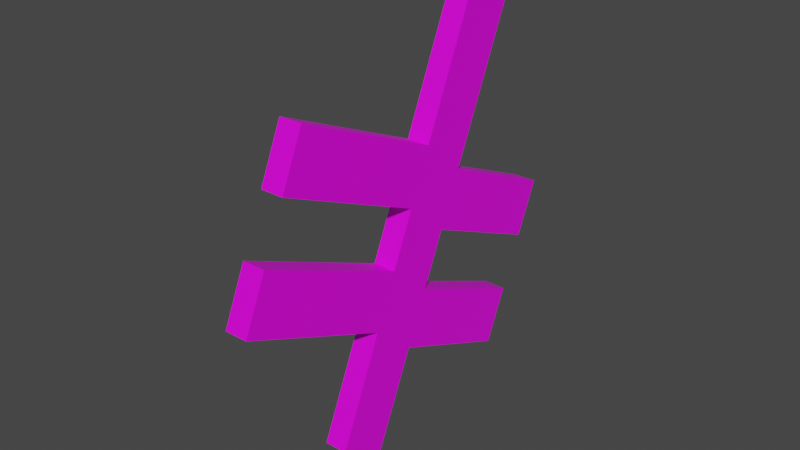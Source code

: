 # Source: wood_planks_obstacle_broken.blend  (saved by Blender 2.80.75; exported with 4.5.12 LTS)
import bpy
from mathutils import Matrix  # noqa: F401  (used for matrix-valued properties, if any)

bpy.ops.wm.read_factory_settings(use_empty=True)
scene = bpy.context.scene
scene.name = 'Scene'

# ---- collections
col_collection = bpy.data.collections.new('Collection'); scene.collection.children.link(col_collection)

# ---- images (referenced by path relative to the original .blend; pixels are not part of the script)
import os
ASSET_DIR = os.environ.get("B2B_ASSET_DIR", "")  # directory of the original .blend (textures are referenced by path, not embedded)
HERE = os.path.dirname(os.path.abspath(__file__))  # packed textures are extracted next to this script under _unpacked/

def load_image(name, relpath, width, height, colorspace="sRGB"):
    """Load a texture the original file referenced (path relative to the .blend, or extracted next to this script)."""
    p = next((c for c in (os.path.join(HERE, relpath), os.path.join(ASSET_DIR, relpath)) if relpath and os.path.exists(c)), "")
    if p:
        img = bpy.data.images.load(p, check_existing=True)
        img.name = name
    else:  # same state as the original file: an image datablock whose file is absent (Cycles renders it pink)
        img = bpy.data.images.new(name, width, height)
        img.source = "FILE"
        img.filepath = "//" + (relpath or name)
    img.colorspace_settings.name = colorspace
    return img
img_dark_wood_2_jpg = load_image('dark_wood_2.jpg', 'dark_wood_2.jpg', 1024, 1024, 'sRGB')

# ---- materials (node trees are filled in below, after node groups)
mat_darkwood = bpy.data.materials.new('DarkWood')
mat_darkwood.alpha_threshold = 0.0
mat_darkwood.use_transparent_shadow = False
mat_darkwood.line_color = (0.0, 0.0, 0.0, 1.0)

# ---- material node trees
mat_darkwood.use_nodes = True; mat_darkwood.node_tree.nodes.clear()
_N = mat_darkwood.node_tree.nodes; _L = mat_darkwood.node_tree.links
n0 = _N.new('ShaderNodeOutputMaterial'); n0.name = 'Material Output'; n0.location = (300, 300)
n1 = _N.new('ShaderNodeBsdfPrincipled'); n1.name = 'Principled BSDF'; n1.location = (10, 300)
n1.distribution = 'GGX'
n1.subsurface_method = 'BURLEY'
n1.inputs[2].default_value = 0.4
n1.inputs[3].default_value = 1.45
n1.inputs[27].default_value = (0.0, 0.0, 0.0, 1.0)
n1.inputs[28].default_value = 1.0
n2 = _N.new('ShaderNodeTexImage'); n2.name = 'Image Texture'; n2.location = (-280, 270)
n2.image = img_dark_wood_2_jpg
_L.new(n1.outputs[0], n0.inputs[0])
_L.new(n2.outputs[0], n1.inputs[0])
n0.is_active_output = True

# ---- world
world_world = bpy.data.worlds.new('World'); scene.world = world_world
world_world.use_nodes = True; world_world.node_tree.nodes.clear()
_N = world_world.node_tree.nodes; _L = world_world.node_tree.links
n0 = _N.new('ShaderNodeOutputWorld'); n0.name = 'World Output'; n0.location = (300, 300)
n1 = _N.new('ShaderNodeBackground'); n1.name = 'Background'; n1.location = (10, 300)
n1.inputs[0].default_value = (0.05088, 0.05088, 0.05088, 1.0)
_L.new(n1.outputs[0], n0.inputs[0])
n0.is_active_output = True
world_world.color = (0.05088, 0.05088, 0.05088)
world_world.use_sun_shadow = False
world_world.sun_shadow_jitter_overblur = 0.0

# ---- meshes
me_cube = bpy.data.meshes.new('Cube')
me_cube.from_pydata([(1.0, -1.0, -0.835), (1.0, -1.0, -0.835), (1.0, 0.5954, 0.3762), (1.0, 0.5954, 0.3762)], [(0, 1), (2, 3)], [])
_uv = me_cube.uv_layers.new(name='UVMap')
_uv.uv.foreach_set('vector', [])
me_cube.materials.append(mat_darkwood)
me_cube.use_remesh_preserve_volume = False
me_cube.use_remesh_preserve_attributes = False
me_cube.use_mirror_vertex_groups = False
me_cube.update()
me_cube_001 = bpy.data.meshes.new('Cube.001')
me_cube_001.from_pydata([(1.0, -1.529, 0.3776), (-1.0, -1.529, 0.3776), (-1.0, -1.327, 0.6069), (1.0, -1.327, 0.6069), (1.0, -0.8598, 0.23), (1.0, -0.6575, 0.4594), (-1.0, -0.6575, 0.4594), (-1.0, -0.8598, 0.23), (1.0, -0.7814, 0.4135), (1.0, -0.782, 0.3677), (1.0, -0.7254, 0.3218), (1.0, -0.8435, 0.2759), (-1.0, -0.8757, 0.2759), (-1.0, -0.7571, 0.3218), (-1.0, -0.6713, 0.3677), (-1.0, -0.7475, 0.4135)], [], [(0, 3, 2, 1), (5, 3, 0, 4, 11, 10, 9, 8), (7, 1, 2, 6, 15, 14, 13, 12), (6, 2, 3, 5), (4, 0, 1, 7), (5, 8, 15, 6), (8, 9, 14, 15), (9, 10, 13, 14), (10, 11, 12, 13), (7, 12, 11, 4)])
_uv = me_cube_001.uv_layers.new(name='UVMap')
_uv.uv.foreach_set('vector', [0.0, 3.771e-07, 0.06754, 3.771e-07, 0.06754, 0.666, 2.717e-07, 0.666, 0.8141, 0.2796, 0.8141, 0.5077, 0.6921, 0.557, 0.6921, 0.3289, 0.7141, 0.3269, 0.7462, 0.2918, 0.761, 0.3135, 0.7815, 0.3166, 0.8141, 0.05144, 0.8141, 0.2796, 0.6921, 0.2302, 0.6921, 0.002101, 0.7214, 0.02809, 0.7343, 0.0, 0.7632, 0.0246, 0.7952, 0.0599, 0.3798, 0.666, 0.06754, 0.666, 0.06754, 3.771e-07, 0.3798, 0.0, 0.6921, 0.666, 0.3798, 0.666, 0.3798, 0.0, 0.6921, 3.573e-07, 0.8141, 7.939e-08, 0.8648, 0.0, 0.8497, 0.666, 0.8141, 0.666, 0.9173, 0.6671, 0.9131, 0.6669, 0.9131, 0.0, 0.9515, 0.001516, 0.9782, 0.6662, 0.9615, 0.6662, 0.9515, 0.0003093, 0.9782, 0.0, 0.9131, 0.6666, 0.865, 0.6661, 0.8648, 0.0, 0.9131, 0.0005448, 0.9791, 0.0, 0.9987, 5.613e-05, 1.0, 0.666, 0.9782, 0.666])
me_cube_001.materials.append(mat_darkwood)
me_cube_001.use_remesh_preserve_volume = False
me_cube_001.use_remesh_preserve_attributes = False
me_cube_001.use_mirror_vertex_groups = False
me_cube_001.update()
me_cube_002 = bpy.data.meshes.new('Cube.002')
me_cube_002.from_pydata([(-1.0, -0.1908, 0.08252), (1.0, 0.01152, 0.3119), (1.0, -0.1908, 0.08252), (-1.0, 0.01152, 0.3119), (1.0, -0.8598, 0.23), (1.0, -0.6575, 0.4594), (-1.0, -0.6575, 0.4594), (-1.0, -0.8598, 0.23), (1.0, -0.7814, 0.4135), (1.0, -0.782, 0.3677), (1.0, -0.7254, 0.3218), (1.0, -0.8435, 0.2759), (-1.0, -0.8757, 0.2759), (-1.0, -0.7571, 0.3218), (-1.0, -0.6713, 0.3677), (-1.0, -0.7475, 0.4135)], [], [(2, 0, 3, 1), (2, 4, 7, 0), (3, 6, 5, 1), (0, 7, 12, 13, 14, 15, 6, 3), (1, 5, 8, 9, 10, 11, 4, 2), (5, 6, 15, 8), (8, 15, 14, 9), (9, 14, 13, 10), (10, 13, 12, 11), (7, 4, 11, 12)])
_uv = me_cube_002.uv_layers.new(name='UVMap')
_uv.uv.foreach_set('vector', [0.3123, 0.666, 0.3123, 3.176e-07, 0.3798, 3.176e-07, 0.3798, 0.666, 0.3123, 0.666, 0.0, 0.666, 1.087e-07, 0.0, 0.3123, 3.176e-07, 0.7428, 0.666, 0.4305, 0.666, 0.4305, 3.969e-08, 0.7428, 0.0, 0.7428, 0.2366, 0.7428, 0.008457, 0.7617, 0.0, 0.7937, 0.03529, 0.8226, 0.0599, 0.8355, 0.03181, 0.8648, 0.05779, 0.8648, 0.2859, 0.8648, 0.2859, 0.8648, 0.5141, 0.8322, 0.5511, 0.8117, 0.548, 0.7968, 0.5263, 0.7648, 0.5614, 0.7428, 0.5634, 0.7428, 0.3353, 0.4305, 3.969e-08, 0.4305, 0.666, 0.3949, 0.666, 0.3798, 0.0, 0.9472, 0.6671, 0.9131, 0.001516, 0.9515, 0.0, 0.9515, 0.6669, 0.9782, 0.0, 0.9782, 0.6662, 0.9515, 0.6659, 0.9615, 1.004e-05, 0.9131, 0.0, 0.9131, 0.6661, 0.8648, 0.6666, 0.865, 0.0005421, 0.9991, 0.0, 1.0, 0.666, 0.9782, 0.666, 0.9795, 5.607e-05])
me_cube_002.materials.append(mat_darkwood)
me_cube_002.use_remesh_preserve_volume = False
me_cube_002.use_remesh_preserve_attributes = False
me_cube_002.use_mirror_vertex_groups = False
me_cube_002.update()
me_cube_003 = bpy.data.meshes.new('Cube.003')
me_cube_003.from_pydata([(1.0, 0.1908, -0.08252), (-1.0, 0.1908, -0.08252), (-1.0, 0.3931, 0.1469), (1.0, 0.3931, 0.1469), (-1.0, 0.7553, -0.207), (-1.0, 0.9576, 0.02238), (1.0, 0.7553, -0.207), (1.0, 0.9576, 0.02238), (1.0, 0.8912, -0.07579), (1.0, 0.8057, -0.02199), (1.0, 0.7579, -0.1343), (-1.0, 1.027, -0.03496), (-1.0, 0.7939, -0.07754), (-1.0, 0.845, -0.1496)], [], [(3, 7, 5, 2), (0, 6, 10, 8, 9, 7, 3), (1, 4, 6, 0), (2, 5, 11, 12, 13, 4, 1), (3, 2, 1, 0), (7, 9, 5), (11, 5, 9), (9, 8, 11), (11, 8, 12), (8, 10, 12), (12, 10, 13), (10, 6, 13), (4, 13, 6)])
_uv = me_cube_003.uv_layers.new(name='UVMap')
_uv.uv.foreach_set('vector', [0.5127, 0.6653, 0.2755, 0.6632, 0.2755, 0.0, 0.5127, 0.002093, 0.9234, 0.2675, 0.9234, 0.4594, 0.8929, 0.455, 0.8563, 0.494, 0.8418, 0.4625, 0.8094, 0.5085, 0.8094, 0.3167, 0.2755, 0.6638, 0.04013, 0.6637, 0.0397, 0.0, 0.275, 6.017e-05, 0.9234, 0.04917, 0.9234, 0.241, 0.9059, 0.2675, 0.8668, 0.1951, 0.8415, 0.2168, 0.8094, 0.1918, 0.8094, 0.0, 0.6431, 0.0, 0.6431, 0.6637, 0.5127, 0.6637, 0.5127, 0.0, 0.7435, 0.004007, 0.8094, 0.0, 0.8094, 0.6657, 0.9288, 0.0, 0.9663, 0.001408, 0.9663, 0.6671, 0.9663, 0.6671, 0.9234, 0.6653, 0.9288, 0.0, 0.6431, 0.6655, 0.6848, 0.0009709, 0.7435, 0.6639, 0.6848, 0.0009709, 0.7435, 0.0, 0.7435, 0.6639, 0.9663, 0.6645, 0.9863, 0.0006001, 1.0, 0.6646, 0.9863, 0.0006001, 1.0, 0.0, 1.0, 0.6646, 0.04013, 0.6637, 0.0, 0.6638, 0.0397, 0.0])
me_cube_003.materials.append(mat_darkwood)
me_cube_003.use_remesh_preserve_volume = False
me_cube_003.use_remesh_preserve_attributes = False
me_cube_003.use_mirror_vertex_groups = False
me_cube_003.update()
me_cube_004 = bpy.data.meshes.new('Cube.004')
me_cube_004.from_pydata([(-1.0, 1.522, -0.1021), (1.0, 1.522, -0.1021), (-1.0, 1.32, -0.3315), (1.0, 1.32, -0.3315), (-1.0, 0.7553, -0.207), (-1.0, 0.9576, 0.02238), (1.0, 0.7553, -0.207), (1.0, 0.9576, 0.02238), (1.0, 0.8912, -0.07579), (1.0, 0.8057, -0.02199), (1.0, 0.7579, -0.1343), (-1.0, 1.027, -0.03496), (-1.0, 0.7939, -0.07754), (-1.0, 0.845, -0.1496)], [], [(2, 0, 1, 3), (5, 0, 2, 4, 13, 12, 11), (4, 2, 3, 6), (6, 3, 1, 7, 9, 8, 10), (7, 1, 0, 5), (5, 11, 7), (7, 11, 9), (9, 11, 8), (11, 12, 8), (13, 8, 12), (8, 13, 10), (13, 4, 10), (6, 10, 4)])
_uv = me_cube_004.uv_layers.new(name='UVMap')
_uv.uv.foreach_set('vector', [0.6177, 0.3849, 0.4871, 0.3849, 0.4871, 0.0, 0.6177, 0.0, 0.8858, 0.2535, 0.8858, 0.1423, 1.0, 0.1708, 1.0, 0.282, 0.9678, 0.2675, 0.9425, 0.2801, 0.9033, 0.2381, 0.01366, 0.0005454, 0.2513, 0.0, 0.2513, 0.3848, 0.01366, 0.3853, 0.8858, 0.1397, 0.8858, 0.02851, 1.0, 0.0, 1.0, 0.1112, 0.9675, 0.1379, 0.953, 0.1196, 0.9163, 0.1423, 0.4871, 0.3852, 0.2513, 0.3848, 0.2513, 0.0, 0.4871, 0.0003296, 0.8858, 0.2827, 0.9233, 0.282, 0.9233, 0.6671, 0.7183, 0.384, 0.7841, 0.0, 0.7841, 0.3872, 0.8858, 0.0, 0.8858, 0.3871, 0.8429, 0.001915, 0.7183, 0.3848, 0.6177, 0.3848, 0.6599, 0.0, 0.9233, 0.6662, 0.957, 0.282, 0.957, 0.667, 0.7841, 0.3852, 0.8027, 0.0001741, 0.8429, 0.385, 0.8027, 0.0001741, 0.8429, 0.0, 0.8429, 0.385, 0.01366, 0.3853, 0.0, 0.3851, 0.01366, 0.0005454])
me_cube_004.materials.append(mat_darkwood)
me_cube_004.use_remesh_preserve_volume = False
me_cube_004.use_remesh_preserve_attributes = False
me_cube_004.use_mirror_vertex_groups = False
me_cube_004.update()
me_cube_005 = bpy.data.meshes.new('Cube.005')
me_cube_005.from_pydata([(-1.0, -1.731, 0.1482), (1.0, -1.731, 0.1482), (1.0, -1.933, -0.08118), (-1.0, -1.933, -0.08118), (-1.0, -1.264, -0.2287), (1.0, -1.264, -0.2287), (1.0, -1.062, 0.0006666), (-1.0, -1.062, 0.0006666), (1.0, -1.158, -0.06605), (1.0, -1.103, -0.114), (1.0, -1.266, -0.1714), (-1.0, -1.191, -0.1842), (-1.0, -1.087, -0.1054), (-1.0, -1.158, -0.03951)], [], [(0, 3, 2, 1), (5, 2, 3, 4), (7, 0, 1, 6), (4, 3, 0, 7, 13, 12, 11), (6, 1, 2, 5, 10, 9, 8), (6, 8, 7), (7, 8, 13), (8, 9, 13), (13, 9, 12), (9, 10, 12), (12, 10, 11), (10, 5, 11), (4, 11, 5)])
_uv = me_cube_005.uv_layers.new(name='UVMap')
_uv.uv.foreach_set('vector', [0.5879, 0.0, 0.7182, 3.973e-08, 0.7182, 0.6666, 0.5879, 0.6666, 0.03212, 0.0, 0.3129, 1.347e-05, 0.313, 0.6666, 0.03225, 0.6666, 0.5879, 0.6671, 0.313, 0.6666, 0.313, 0.0, 0.5879, 0.0004861, 0.9032, 0.04939, 0.9032, 0.2777, 0.7892, 0.2284, 0.7892, 0.0, 0.8147, 0.02846, 0.8356, 0.0004372, 0.878, 0.02878, 0.9032, 0.2777, 0.9032, 0.5061, 0.7892, 0.5555, 0.7892, 0.3271, 0.8129, 0.3318, 0.8517, 0.2827, 0.8666, 0.3041, 0.9456, 0.6666, 0.9032, 0.6666, 0.9456, 0.0, 0.9456, 0.0, 0.9032, 0.6666, 0.9037, 8.384e-06, 0.9528, 0.0, 0.9836, 4.41e-06, 0.9456, 0.6666, 0.9456, 0.6666, 0.9836, 4.41e-06, 0.9864, 0.6666, 0.7892, 0.6666, 0.7182, 0.6671, 0.7892, 0.0, 0.7892, 0.0, 0.7182, 0.6671, 0.7427, 0.0003159, 1.0, 0.6671, 0.9864, 0.6668, 1.0, 0.0, 0.03225, 0.6666, 0.0, 0.6666, 0.03212, 0.0])
me_cube_005.materials.append(mat_darkwood)
me_cube_005.use_remesh_preserve_volume = False
me_cube_005.use_remesh_preserve_attributes = False
me_cube_005.use_mirror_vertex_groups = False
me_cube_005.update()
me_cube_006 = bpy.data.meshes.new('Cube.006')
me_cube_006.from_pydata([(1.0, -0.3931, -0.1469), (-1.0, -0.3931, -0.1469), (1.0, -0.5954, -0.3762), (-1.0, -0.5954, -0.3762), (-1.0, -1.264, -0.2287), (1.0, -1.264, -0.2287), (1.0, -1.062, 0.0006666), (-1.0, -1.062, 0.0006666), (1.0, -1.158, -0.06605), (1.0, -1.103, -0.114), (1.0, -1.266, -0.1714), (-1.0, -1.191, -0.1842), (-1.0, -1.087, -0.1054), (-1.0, -1.158, -0.03951)], [], [(0, 6, 8, 9, 10, 5, 2), (3, 4, 11, 12, 13, 7, 1), (1, 7, 6, 0), (2, 5, 4, 3), (1, 0, 2, 3), (7, 13, 6), (6, 13, 8), (13, 12, 8), (8, 12, 9), (12, 11, 9), (9, 11, 10), (5, 10, 11), (4, 5, 11)])
_uv = me_cube_006.uv_layers.new(name='UVMap')
_uv.uv.foreach_set('vector', [1.0, 0.0, 1.0, 0.1241, 0.96, 0.1385, 0.9437, 0.1269, 0.9011, 0.1535, 0.8752, 0.151, 0.8752, 0.02685, 1.0, 0.1804, 1.0, 0.3045, 0.9724, 0.2933, 0.926, 0.2779, 0.9031, 0.2931, 0.8752, 0.2776, 0.8752, 0.1535, 0.3539, 0.3627, 0.04649, 0.3624, 0.04649, 0.0, 0.3539, 0.0003257, 0.6548, 0.3624, 0.3539, 0.3626, 0.3539, 0.0002594, 0.6548, 0.0, 0.7975, 0.0, 0.7975, 0.3624, 0.6548, 0.3624, 0.6548, 0.0, 0.04649, 0.3624, 0.0005201, 0.3624, 0.04649, 0.0, 0.04649, 0.0, 0.0005201, 0.3624, 0.0, 0.0001057, 0.9198, 0.6669, 0.8752, 0.6669, 0.9119, 0.3045, 0.9119, 0.3045, 0.8752, 0.6669, 0.8783, 0.3045, 0.8752, 0.3625, 0.8243, 0.3625, 0.8752, 0.0001652, 0.8752, 0.0001652, 0.8243, 0.3625, 0.7975, 0.0, 0.9551, 0.3046, 0.97, 0.3045, 0.97, 0.6671, 0.9551, 0.3045, 0.9551, 0.6668, 0.9198, 0.3046])
me_cube_006.materials.append(mat_darkwood)
me_cube_006.use_remesh_preserve_volume = False
me_cube_006.use_remesh_preserve_attributes = False
me_cube_006.use_mirror_vertex_groups = False
me_cube_006.update()
me_cube_007 = bpy.data.meshes.new('Cube.007')
me_cube_007.from_pydata([(1.0, -0.01152, -0.3119), (-1.0, -0.01152, -0.3119), (1.0, -0.2138, -0.5413), (-1.0, -0.2138, -0.5413), (1.0, 0.553, -0.4364), (-1.0, 0.553, -0.4364), (1.0, 0.3507, -0.6657), (-1.0, 0.3507, -0.6657), (1.0, 0.4685, -0.6234), (1.0, 0.3827, -0.5306), (1.0, 0.5999, -0.5134), (-1.0, 0.5547, -0.5487), (-1.0, 0.4356, -0.551), (-1.0, 0.2833, -0.6084)], [], [(3, 1, 5, 11, 12, 13, 7), (2, 3, 7, 6), (0, 2, 6, 8, 9, 10, 4), (1, 0, 4, 5), (1, 3, 2, 0), (4, 10, 5), (5, 10, 11), (12, 11, 10), (10, 9, 12), (9, 8, 12), (12, 8, 13), (7, 13, 8), (6, 7, 8)])
_uv = me_cube_007.uv_layers.new(name='UVMap')
_uv.uv.foreach_set('vector', [0.9653, 0.5117, 0.8567, 0.4625, 0.8567, 0.2705, 0.901, 0.2619, 0.9124, 0.3004, 0.9484, 0.3457, 0.9653, 0.3197, 0.0, 0.6644, 0.001087, 0.0001422, 0.227, 0.0, 0.2259, 0.6642, 0.9653, 0.2127, 0.8567, 0.2619, 0.8567, 0.06994, 0.8837, 0.03473, 0.913, 0.06922, 0.9388, 0.0, 0.9653, 0.02073, 0.5333, 0.0, 0.5333, 0.664, 0.3056, 0.6653, 0.3056, 0.001297, 0.6575, 0.6643, 0.5333, 0.6643, 0.5333, 3.959e-08, 0.6575, 0.0, 0.3056, 0.6653, 0.2747, 0.6649, 0.3056, 0.001297, 0.3056, 0.001297, 0.2747, 0.6649, 0.2847, 0.0003696, 0.6784, 1.762e-05, 0.7267, 0.0, 0.7459, 0.6643, 0.7459, 0.6643, 0.6575, 0.6643, 0.6784, 1.762e-05, 0.8087, 0.000795, 0.8567, 0.0, 0.8567, 0.6639, 0.7459, 0.6621, 0.8087, 0.0, 0.8087, 0.667, 0.9653, 0.002251, 1.0, 0.0, 1.0, 0.6671, 0.2259, 0.6642, 0.227, 0.0, 0.2747, 0.6644])
me_cube_007.materials.append(mat_darkwood)
me_cube_007.use_remesh_preserve_volume = False
me_cube_007.use_remesh_preserve_attributes = False
me_cube_007.use_mirror_vertex_groups = False
me_cube_007.update()
me_cube_008 = bpy.data.meshes.new('Cube.008')
me_cube_008.from_pydata([(1.0, 1.117, -0.5608), (-1.0, 1.117, -0.5608), (1.0, 0.9152, -0.7902), (-1.0, 0.9152, -0.7902), (1.0, 0.553, -0.4364), (-1.0, 0.553, -0.4364), (1.0, 0.3507, -0.6657), (-1.0, 0.3507, -0.6657), (1.0, 0.4685, -0.6234), (1.0, 0.3827, -0.5306), (1.0, 0.5999, -0.5134), (-1.0, 0.5547, -0.5487), (-1.0, 0.4356, -0.551), (-1.0, 0.2833, -0.6084)], [], [(5, 4, 0, 1), (1, 0, 2, 3), (4, 10, 9, 8, 6, 2, 0), (6, 7, 3, 2), (7, 13, 12, 11, 5, 1, 3), (4, 5, 10), (5, 11, 10), (12, 10, 11), (10, 12, 9), (9, 12, 8), (12, 13, 8), (7, 8, 13), (6, 8, 7)])
_uv = me_cube_008.uv_layers.new(name='UVMap')
_uv.uv.foreach_set('vector', [0.4537, 0.0003896, 0.4537, 0.6646, 0.2277, 0.6642, 0.2277, 0.0, 0.4537, 0.6643, 0.4537, 1.98e-08, 0.5778, 0.0, 0.5778, 0.6643, 0.8257, 0.3164, 0.8521, 0.3371, 0.8779, 0.2679, 0.9072, 0.3023, 0.9343, 0.2671, 0.9343, 0.4591, 0.8257, 0.5083, 0.2277, 0.001297, 0.2277, 0.6653, 0.0, 0.664, 4.84e-08, 0.0, 0.8257, 0.02594, 0.8425, 0.0, 0.8786, 0.04529, 0.8899, 0.08373, 0.9343, 0.07515, 0.9343, 0.2671, 0.8257, 0.2179, 0.969, 0.6647, 0.9791, 0.0007151, 1.0, 0.6645, 0.9791, 0.0007151, 1.0, 0.0, 1.0, 0.6645, 0.6454, 1.762e-05, 0.5778, 0.6643, 0.5971, 0.0, 0.5778, 0.6643, 0.6454, 1.762e-05, 0.6663, 0.6643, 0.7777, 0.6631, 0.8257, 0.0, 0.8257, 0.6639, 0.6663, 0.004847, 0.729, 0.0, 0.729, 0.667, 0.9343, 0.6649, 0.969, 0.0, 0.969, 0.6671, 0.729, 0.002478, 0.7777, 0.0, 0.7777, 0.6655])
me_cube_008.materials.append(mat_darkwood)
me_cube_008.use_remesh_preserve_volume = False
me_cube_008.use_remesh_preserve_attributes = False
me_cube_008.use_mirror_vertex_groups = False
me_cube_008.update()
me_cube_009 = bpy.data.meshes.new('Cube.009')
me_cube_009.from_pydata([(1.0, 1.0, 0.835), (-1.0, 1.0, 0.835), (-1.0, 0.6184, 1.0), (1.0, 0.6184, 1.0), (1.0, 0.5954, 0.3762), (1.0, 0.2138, 0.5413), (1.0, 0.5954, 0.3762), (-1.0, 0.2138, 0.5413), (-1.0, 0.5954, 0.3762), (-1.0, 0.2138, 0.5413), (-1.0, 0.4376, 0.4026), (-1.0, 0.4392, 0.4587), (-1.0, 0.2639, 0.4851), (1.0, 0.3799, 0.5399), (1.0, 0.3379, 0.4319), (1.0, 0.5268, 0.4512)], [], [(7, 5, 3, 2), (0, 1, 2, 3), (1, 0, 6, 8), (0, 3, 5, 13, 14, 15, 4), (9, 2, 1, 8, 10, 11, 12), (8, 6, 10), (15, 10, 6), (10, 15, 11), (15, 14, 11), (14, 13, 11), (11, 13, 12), (5, 9, 12), (13, 5, 12)])
_uv = me_cube_009.uv_layers.new(name='UVMap')
_uv.uv.foreach_set('vector', [0.2295, 0.6663, 0.2295, 0.0, 0.4555, 0.0007672, 0.4555, 0.6671, 0.6115, 0.0, 0.6115, 0.6665, 0.4555, 0.6665, 0.4555, 3.973e-08, 1.342e-07, 0.6665, 0.0, 1.986e-08, 0.2295, 0.0, 0.2295, 0.6665, 0.6912, 0.2497, 0.8396, 0.2926, 0.8396, 0.4964, 0.7925, 0.4601, 0.7775, 0.4964, 0.7291, 0.4499, 0.6912, 0.4535, 0.6912, 0.2467, 0.6912, 0.04286, 0.8396, 0.0, 0.8396, 0.2038, 0.7886, 0.232, 0.7751, 0.2176, 0.7192, 0.2497, 0.9389, 0.0008157, 0.9389, 0.6671, 0.8919, 0.0, 0.9008, 0.6671, 0.8919, 0.0, 0.9389, 0.6671, 1.0, 0.0, 1.0, 0.6666, 0.9817, 0.0009133, 0.8919, 0.6665, 0.8396, 0.6665, 0.8723, 0.0, 0.9817, 0.667, 0.9389, 0.667, 0.9562, 0.0, 0.6115, 0.6669, 0.6339, 0.0, 0.663, 0.6669, 0.6761, 0.0002477, 0.6912, 0.6664, 0.663, 0.6669, 0.6339, 0.0, 0.6761, 0.0002477, 0.663, 0.6669])
me_cube_009.materials.append(mat_darkwood)
me_cube_009.use_remesh_preserve_volume = False
me_cube_009.use_remesh_preserve_attributes = False
me_cube_009.use_mirror_vertex_groups = False
me_cube_009.update()
me_cube_010 = bpy.data.meshes.new('Cube.010')
me_cube_010.from_pydata([(1.0, 0.5954, 0.3762), (1.0, 0.2138, 0.5413), (1.0, -0.1908, 0.08252), (1.0, 0.5954, 0.3762), (-1.0, -0.1908, 0.08252), (-1.0, 0.2138, 0.5413), (1.0, 0.1908, -0.08252), (-1.0, 0.5954, 0.3762), (-1.0, 0.1908, -0.08252), (-1.0, -0.1908, 0.08252), (-1.0, 0.2138, 0.5413), (-1.0, 0.1549, -0.04126), (-1.0, -0.05967, -2.98e-08), (-1.0, -0.02917, 0.07906), (-1.0, 0.4376, 0.4026), (-1.0, 0.4392, 0.4587), (-1.0, 0.2639, 0.4851), (1.0, -0.1546, 0.04126), (1.0, 0.1016, 0.02559), (1.0, 0.05313, -0.07146), (1.0, 0.3799, 0.5399), (1.0, 0.3379, 0.4319), (1.0, 0.5268, 0.4512)], [], [(8, 7, 3, 6), (4, 2, 1, 5), (0, 22, 21, 20, 1, 2, 17, 18, 19, 6), (7, 8, 11, 12, 13, 9, 10, 16, 15, 14), (10, 1, 20), (10, 20, 16), (20, 21, 16), (16, 21, 15), (21, 22, 15), (15, 22, 14), (14, 22, 3), (3, 7, 14), (2, 9, 13), (17, 2, 13), (13, 12, 17), (17, 12, 18), (12, 11, 18), (18, 11, 3, 19), (19, 11, 8), (6, 19, 8)])
_uv = me_cube_010.uv_layers.new(name='UVMap')
_uv.uv.foreach_set('vector', [0.3812, 0.6615, 0.2021, 0.6615, 0.2021, 0.0, 0.3812, 7.472e-05, 0.5577, 0.0009361, 0.5577, 0.6622, 0.3812, 0.6613, 0.3812, 0.0, 0.7263, 0.2472, 0.6967, 0.2508, 0.6589, 0.2047, 0.6472, 0.2406, 0.6104, 0.2046, 0.6104, 0.002322, 0.6263, 0.0, 0.6857, 0.05216, 0.6939, 0.01749, 0.7263, 0.04487, 0.6104, 0.4956, 0.6104, 0.2933, 0.6263, 0.2957, 0.6814, 0.259, 0.6901, 0.2853, 0.7263, 0.2508, 0.7263, 0.4531, 0.7044, 0.4501, 0.6607, 0.4819, 0.6502, 0.4676, 0.8474, 0.6633, 0.8366, 0.002925, 0.8695, 0.0, 0.8474, 0.6633, 0.8695, 0.0, 0.8695, 0.6628, 0.9017, 0.6627, 0.8695, 0.6608, 0.9017, 0.0, 0.7663, 0.0, 0.7663, 0.6615, 0.7263, 0.004074, 0.8366, 0.6624, 0.8031, 0.6596, 0.8366, 0.0, 0.987, 0.6617, 1.0, 0.0, 1.0, 0.6623, 0.7663, 0.6623, 0.7733, 1.171e-05, 0.8031, 0.0, 0.8031, 0.0, 0.8031, 0.6605, 0.7663, 0.6623, 0.9175, 0.6634, 0.9017, 0.0031, 0.9336, 0.0, 0.9336, 0.6629, 0.9175, 0.6634, 0.9336, 0.0, 0.987, 0.6628, 0.9625, 0.6616, 0.987, 0.0, 0.6104, 0.0, 0.6104, 0.6621, 0.5577, 0.006039, 0.6104, 0.6621, 0.5601, 0.6671, 0.5577, 0.006039, 0.03103, 0.6612, 0.02461, 0.0, 0.2021, 0.6613, 0.0, 0.6613, 0.9625, 0.0, 0.9625, 0.6624, 0.9465, 0.6628, 0.9336, 0.00244, 0.9625, 0.0, 0.9465, 0.6628])
me_cube_010.materials.append(mat_darkwood)
me_cube_010.use_remesh_preserve_volume = False
me_cube_010.use_remesh_preserve_attributes = False
me_cube_010.use_mirror_vertex_groups = False
me_cube_010.update()
me_cube_011 = bpy.data.meshes.new('Cube.011')
me_cube_011.from_pydata([(1.0, -0.1908, 0.08252), (1.0, -0.5954, -0.3762), (-1.0, -0.5954, -0.3762), (-1.0, -0.1908, 0.08252), (1.0, -0.2138, -0.5413), (1.0, 0.1908, -0.08252), (-1.0, 0.1908, -0.08252), (-1.0, -0.2138, -0.5413), (-1.0, -0.5954, -0.3762), (-1.0, -0.1908, 0.08252), (-1.0, -0.3758, -0.5219), (-1.0, -0.4046, -0.438), (-1.0, -0.5, -0.3593), (-1.0, 0.1549, -0.04126), (-1.0, -0.05967, -2.98e-08), (-1.0, -0.02917, 0.07906), (1.0, -0.5445, -0.4453), (1.0, -0.3582, -0.4137), (1.0, -0.3445, -0.5214), (1.0, -0.1546, 0.04126), (1.0, 0.1016, 0.02559), (1.0, 0.05313, -0.07146)], [], [(2, 1, 0, 3), (5, 21, 20, 19, 0, 1, 16, 17, 18, 4), (7, 6, 5, 4), (6, 7, 10, 11, 12, 8, 9, 15, 14, 13), (9, 0, 19), (9, 19, 15), (15, 19, 14), (19, 20, 14), (21, 14, 20), (14, 21, 13), (21, 5, 13), (6, 13, 5), (1, 8, 12), (16, 1, 12), (12, 11, 16), (16, 11, 17), (11, 10, 17), (17, 10, 18), (10, 7, 18), (18, 7, 4)])
_uv = me_cube_011.uv_layers.new(name='UVMap')
_uv.uv.foreach_set('vector', [8.767e-08, 0.6665, 0.0, 3.973e-08, 0.2249, 0.0, 0.2249, 0.6665, 0.744, 0.007352, 0.7847, 0.03493, 0.7949, 0.0, 0.8694, 0.05256, 0.8894, 0.05022, 0.8894, 0.2541, 0.8585, 0.2601, 0.8148, 0.2111, 0.7849, 0.235, 0.744, 0.2112, 0.4451, 0.6667, 0.2249, 0.6665, 0.2249, 0.0, 0.4451, 0.0002048, 0.744, 0.5068, 0.744, 0.303, 0.7934, 0.2721, 0.8217, 0.2867, 0.8672, 0.2854, 0.8894, 0.2601, 0.8894, 0.464, 0.844, 0.4987, 0.8331, 0.4722, 0.7639, 0.5092, 0.9294, 0.0, 0.9294, 0.6665, 0.9092, 0.6665, 0.9294, 0.0, 0.9092, 0.6665, 0.8894, 0.0, 1.0, 0.0, 1.0, 0.6671, 0.9692, 0.001345, 0.6778, 0.002604, 0.744, 0.0, 0.744, 0.6671, 0.9692, 0.0, 0.9692, 0.6667, 0.9294, 0.0001229, 0.5944, 0.6665, 0.6414, 0.0, 0.6577, 0.6665, 0.6414, 0.0, 0.6778, 0.0, 0.6577, 0.6665, 0.6778, 0.6665, 0.6577, 0.6665, 0.6778, 0.0, 0.4451, 0.6668, 0.4451, 0.0004152, 0.4699, 9.411e-05, 0.4752, 0.667, 0.4451, 0.6668, 0.4699, 9.411e-05, 0.4699, 9.411e-05, 0.5153, 0.00013, 0.4752, 0.667, 0.4752, 0.667, 0.5153, 0.00013, 0.5238, 0.6663, 0.5153, 0.00013, 0.5419, 0.0003659, 0.5238, 0.6663, 0.5238, 0.6663, 0.5419, 0.0003659, 0.5511, 0.6667, 0.5419, 0.0003659, 0.5944, 0.0, 0.5511, 0.6667, 0.5511, 0.6667, 0.5944, 0.0, 0.5944, 0.6664])
me_cube_011.materials.append(mat_darkwood)
me_cube_011.use_remesh_preserve_volume = False
me_cube_011.use_remesh_preserve_attributes = False
me_cube_011.use_mirror_vertex_groups = False
me_cube_011.update()
me_cube_012 = bpy.data.meshes.new('Cube.012')
me_cube_012.from_pydata([(1.0, -0.6184, -1.0), (-1.0, -1.0, -0.835), (-1.0, -0.6184, -1.0), (-1.0, -1.0, -0.835), (1.0, -1.0, -0.835), (1.0, -0.6184, -1.0), (1.0, -0.5954, -0.3762), (-1.0, -0.5954, -0.3762), (1.0, -0.2138, -0.5413), (-1.0, -0.2138, -0.5413), (-1.0, -0.5954, -0.3762), (-1.0, -0.3758, -0.5219), (-1.0, -0.4046, -0.438), (-1.0, -0.5, -0.3593), (1.0, -0.5445, -0.4453), (1.0, -0.3582, -0.4137), (1.0, -0.3445, -0.5214)], [], [(8, 16, 15, 14, 6, 4, 0), (2, 5, 4, 3), (1, 4, 6, 7), (2, 9, 8, 5), (10, 13, 12, 11, 9, 2, 3), (10, 6, 13), (14, 13, 6), (15, 13, 14), (13, 15, 12), (12, 15, 11), (15, 16, 11), (8, 11, 16), (9, 11, 8)])
_uv = me_cube_012.uv_layers.new(name='UVMap')
_uv.uv.foreach_set('vector', [0.9412, 0.2467, 0.8997, 0.2228, 0.8692, 0.2467, 0.8248, 0.1977, 0.7935, 0.2038, 0.7935, 0.0, 0.9412, 0.04286, 0.4569, 0.6664, 0.4569, 0.0, 0.6122, 0.0, 0.6122, 0.6664, 0.4569, 0.0, 0.4569, 0.6664, 0.2285, 0.6664, 0.2285, 0.0, 0.2285, 0.6664, 8.905e-08, 0.6664, 0.0, 3.972e-08, 0.2285, 0.0, 0.7935, 0.2896, 0.8161, 0.2643, 0.8622, 0.263, 0.891, 0.2776, 0.9412, 0.2467, 0.9412, 0.4505, 0.7935, 0.4934, 0.9717, 0.6664, 0.9717, 0.0, 1.0, 0.6664, 0.9717, 0.0, 0.9717, 0.6663, 0.9412, 0.0001775, 0.7387, 0.6648, 0.7935, 0.0, 0.7935, 0.6671, 0.7387, 2.705e-05, 0.684, 0.6664, 0.6926, 2.991e-05, 0.6926, 2.991e-05, 0.684, 0.6664, 0.6655, 0.0, 0.684, 0.6664, 0.6563, 0.6664, 0.6655, 0.0, 0.6124, 0.6664, 0.6655, 0.0, 0.6563, 0.6664, 0.6122, 6.335e-05, 0.6655, 0.0, 0.6124, 0.6664])
me_cube_012.materials.append(mat_darkwood)
me_cube_012.use_remesh_preserve_volume = False
me_cube_012.use_remesh_preserve_attributes = False
me_cube_012.use_mirror_vertex_groups = False
me_cube_012.update()

# ---- objects
ob_cube = bpy.data.objects.new('Cube', me_cube)
ob_cube_001 = bpy.data.objects.new('Cube.001', me_cube_001)
ob_cube_002 = bpy.data.objects.new('Cube.002', me_cube_002)
ob_cube_003 = bpy.data.objects.new('Cube.003', me_cube_003)
ob_cube_004 = bpy.data.objects.new('Cube.004', me_cube_004)
ob_cube_005 = bpy.data.objects.new('Cube.005', me_cube_005)
ob_cube_006 = bpy.data.objects.new('Cube.006', me_cube_006)
ob_cube_007 = bpy.data.objects.new('Cube.007', me_cube_007)
ob_cube_008 = bpy.data.objects.new('Cube.008', me_cube_008)
ob_cube_009 = bpy.data.objects.new('Cube.009', me_cube_009)
ob_cube_010 = bpy.data.objects.new('Cube.010', me_cube_010)
ob_cube_011 = bpy.data.objects.new('Cube.011', me_cube_011)
ob_cube_012 = bpy.data.objects.new('Cube.012', me_cube_012)

# ---- transforms, parenting, visibility, modifiers, constraints
ob_cube.location = (0.0, 0.0, 0.0)
ob_cube.scale = (0.05, 0.5, 1.0)
ob_cube.lock_rotations_4d = False
ob_cube.empty_display_type = 'ARROWS'
ob_cube.lineart.crease_threshold = 0.0
ob_cube_001.location = (0.0, 0.0, 0.0)
ob_cube_001.scale = (0.05, 0.5, 1.0)
ob_cube_001.lock_rotations_4d = False
ob_cube_001.empty_display_type = 'ARROWS'
ob_cube_001.lineart.crease_threshold = 0.0
ob_cube_002.location = (0.0, 0.0, 0.0)
ob_cube_002.scale = (0.05, 0.5, 1.0)
ob_cube_002.lock_rotations_4d = False
ob_cube_002.empty_display_type = 'ARROWS'
ob_cube_002.lineart.crease_threshold = 0.0
ob_cube_003.location = (0.0, 0.0, 0.0)
ob_cube_003.scale = (0.05, 0.5, 1.0)
ob_cube_003.lock_rotations_4d = False
ob_cube_003.empty_display_type = 'ARROWS'
ob_cube_003.lineart.crease_threshold = 0.0
ob_cube_004.location = (0.0, 0.0, 0.0)
ob_cube_004.scale = (0.05, 0.5, 1.0)
ob_cube_004.lock_rotations_4d = False
ob_cube_004.empty_display_type = 'ARROWS'
ob_cube_004.lineart.crease_threshold = 0.0
ob_cube_005.location = (0.0, 0.0, 0.0)
ob_cube_005.scale = (0.05, 0.5, 1.0)
ob_cube_005.lock_rotations_4d = False
ob_cube_005.empty_display_type = 'ARROWS'
ob_cube_005.lineart.crease_threshold = 0.0
ob_cube_006.location = (0.0, 0.0, 0.0)
ob_cube_006.scale = (0.05, 0.5, 1.0)
ob_cube_006.lock_rotations_4d = False
ob_cube_006.empty_display_type = 'ARROWS'
ob_cube_006.lineart.crease_threshold = 0.0
ob_cube_007.location = (0.0, 0.0, 0.0)
ob_cube_007.scale = (0.05, 0.5, 1.0)
ob_cube_007.lock_rotations_4d = False
ob_cube_007.empty_display_type = 'ARROWS'
ob_cube_007.lineart.crease_threshold = 0.0
ob_cube_008.location = (0.0, 0.0, 0.0)
ob_cube_008.scale = (0.05, 0.5, 1.0)
ob_cube_008.lock_rotations_4d = False
ob_cube_008.empty_display_type = 'ARROWS'
ob_cube_008.lineart.crease_threshold = 0.0
ob_cube_009.location = (0.0, 0.0, 0.0)
ob_cube_009.scale = (0.05, 0.5, 1.0)
ob_cube_009.lock_rotations_4d = False
ob_cube_009.empty_display_type = 'ARROWS'
ob_cube_009.lineart.crease_threshold = 0.0
ob_cube_010.location = (0.0, 0.0, 0.0)
ob_cube_010.scale = (0.05, 0.5, 1.0)
ob_cube_010.lock_rotations_4d = False
ob_cube_010.empty_display_type = 'ARROWS'
ob_cube_010.lineart.crease_threshold = 0.0
ob_cube_011.location = (0.0, 0.0, 0.0)
ob_cube_011.scale = (0.05, 0.5, 1.0)
ob_cube_011.lock_rotations_4d = False
ob_cube_011.empty_display_type = 'ARROWS'
ob_cube_011.lineart.crease_threshold = 0.0
ob_cube_012.location = (0.0, 0.0, 0.0)
ob_cube_012.scale = (0.05, 0.5, 1.0)
ob_cube_012.lock_rotations_4d = False
ob_cube_012.empty_display_type = 'ARROWS'
ob_cube_012.lineart.crease_threshold = 0.0

# ---- collection membership
col_collection.objects.link(ob_cube)
col_collection.objects.link(ob_cube_001)
col_collection.objects.link(ob_cube_002)
col_collection.objects.link(ob_cube_003)
col_collection.objects.link(ob_cube_004)
col_collection.objects.link(ob_cube_005)
col_collection.objects.link(ob_cube_006)
col_collection.objects.link(ob_cube_007)
col_collection.objects.link(ob_cube_008)
col_collection.objects.link(ob_cube_009)
col_collection.objects.link(ob_cube_010)
col_collection.objects.link(ob_cube_011)
col_collection.objects.link(ob_cube_012)

# ---- scene / render settings (as saved in the file)
scene.frame_start = 1; scene.frame_end = 250; scene.frame_set(1)
scene.render.engine = 'BLENDER_EEVEE_NEXT'
scene.cycles.use_denoising = False
scene.cycles.samples = 128
scene.cycles.sampling_pattern = 'TABULATED_SOBOL'
scene.cycles.use_adaptive_sampling = False
scene.cycles.use_light_tree = False
scene.view_settings.view_transform = 'Filmic'
bpy.context.view_layer.update()

# ---- added for rendering (the .blend has no active camera and no usable light): camera, sun
cam_auto = bpy.data.cameras.new('AutoCamera')
cam_auto.lens = 50.0
cam_auto.sensor_width = 36.0
cam_auto.clip_end = 1000.0
ob_auto_camera = bpy.data.objects.new('AutoCamera', cam_auto)
scene.collection.objects.link(ob_auto_camera)
ob_auto_camera.location = (2.44707, -3.03933, 1.95765)
ob_auto_camera.rotation_euler = (1.09748, -7.21219e-08, 0.694738)
scene.camera = ob_auto_camera
light_auto_sun = bpy.data.lights.new('AutoSun', 'SUN')
light_auto_sun.energy = 3.0
light_auto_sun.angle = 0.0523599
ob_auto_sun = bpy.data.objects.new('AutoSun', light_auto_sun)
scene.collection.objects.link(ob_auto_sun)
ob_auto_sun.rotation_euler = (0.872665, 0.174533, 0.523599)
bpy.context.view_layer.update()

